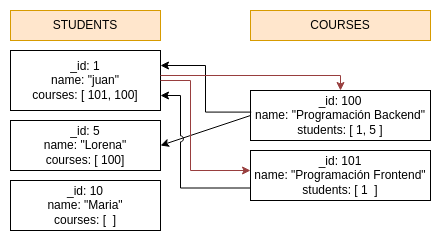

The diagram above was exported from draw.io. Its source (the exported page's mxGraphModel, read from the mxfile embedded in the PNG):
<mxGraphModel dx="795" dy="500" grid="1" gridSize="10" guides="1" tooltips="1" connect="1" arrows="1" fold="1" page="1" pageScale="1" pageWidth="827" pageHeight="1169" math="0" shadow="0">
  <root>
    <mxCell id="0" />
    <mxCell id="1" parent="0" />
    <mxCell id="TuLqTXlKOlTeSzECQSW8-16" value="" style="html=1;dashed=0;whiteSpace=wrap;strokeColor=none;" vertex="1" parent="1">
      <mxGeometry x="70" y="110" width="440" height="240" as="geometry" />
    </mxCell>
    <mxCell id="TuLqTXlKOlTeSzECQSW8-1" value="STUDENTS" style="html=1;dashed=0;whiteSpace=wrap;fillColor=#ffe6cc;strokeColor=#d79b00;" vertex="1" parent="1">
      <mxGeometry x="80" y="120" width="150" height="30" as="geometry" />
    </mxCell>
    <mxCell id="TuLqTXlKOlTeSzECQSW8-2" value="COURSES" style="html=1;dashed=0;whiteSpace=wrap;fillColor=#ffe6cc;strokeColor=#d79b00;" vertex="1" parent="1">
      <mxGeometry x="320" y="120" width="180" height="30" as="geometry" />
    </mxCell>
    <mxCell id="TuLqTXlKOlTeSzECQSW8-3" value="_id: 1&lt;div&gt;name: &quot;juan&quot;&lt;br&gt;courses: [ 101, 100]&lt;/div&gt;" style="html=1;dashed=0;whiteSpace=wrap;" vertex="1" parent="1">
      <mxGeometry x="80" y="160" width="150" height="60" as="geometry" />
    </mxCell>
    <mxCell id="TuLqTXlKOlTeSzECQSW8-4" value="_id: 100&lt;div&gt;name: &quot;Programación Backend&quot;&lt;/div&gt;&lt;div&gt;students: [ 1, 5 ]&lt;/div&gt;" style="html=1;dashed=0;whiteSpace=wrap;" vertex="1" parent="1">
      <mxGeometry x="320" y="200" width="180" height="50" as="geometry" />
    </mxCell>
    <mxCell id="TuLqTXlKOlTeSzECQSW8-7" value="_id: 5&lt;div&gt;name: &quot;Lorena&quot;&lt;br&gt;courses: [ 100]&lt;br&gt;&lt;/div&gt;" style="html=1;dashed=0;whiteSpace=wrap;" vertex="1" parent="1">
      <mxGeometry x="80" y="230" width="150" height="50" as="geometry" />
    </mxCell>
    <mxCell id="TuLqTXlKOlTeSzECQSW8-8" value="_id: 10&lt;div&gt;name: &quot;Maria&quot;&lt;br&gt;courses: [&amp;nbsp; ]&lt;br&gt;&lt;/div&gt;" style="html=1;dashed=0;whiteSpace=wrap;" vertex="1" parent="1">
      <mxGeometry x="80" y="290" width="150" height="50" as="geometry" />
    </mxCell>
    <mxCell id="TuLqTXlKOlTeSzECQSW8-9" value="" style="endArrow=classic;html=1;rounded=0;exitX=0.004;exitY=0.432;exitDx=0;exitDy=0;exitPerimeter=0;entryX=1;entryY=0.25;entryDx=0;entryDy=0;edgeStyle=orthogonalEdgeStyle;" edge="1" parent="1" source="TuLqTXlKOlTeSzECQSW8-4" target="TuLqTXlKOlTeSzECQSW8-3">
      <mxGeometry width="50" height="50" relative="1" as="geometry">
        <mxPoint x="250" y="260" as="sourcePoint" />
        <mxPoint x="300" y="210" as="targetPoint" />
      </mxGeometry>
    </mxCell>
    <mxCell id="TuLqTXlKOlTeSzECQSW8-10" value="" style="endArrow=classic;html=1;rounded=0;exitX=0;exitY=0.5;exitDx=0;exitDy=0;entryX=1;entryY=0.5;entryDx=0;entryDy=0;" edge="1" parent="1" source="TuLqTXlKOlTeSzECQSW8-4" target="TuLqTXlKOlTeSzECQSW8-7">
      <mxGeometry width="50" height="50" relative="1" as="geometry">
        <mxPoint x="331" y="192" as="sourcePoint" />
        <mxPoint x="243" y="186" as="targetPoint" />
      </mxGeometry>
    </mxCell>
    <mxCell id="TuLqTXlKOlTeSzECQSW8-13" style="edgeStyle=orthogonalEdgeStyle;rounded=0;orthogonalLoop=1;jettySize=auto;html=1;entryX=1;entryY=0.75;entryDx=0;entryDy=0;jumpStyle=arc;exitX=0;exitY=0.75;exitDx=0;exitDy=0;" edge="1" parent="1" source="TuLqTXlKOlTeSzECQSW8-11" target="TuLqTXlKOlTeSzECQSW8-3">
      <mxGeometry relative="1" as="geometry">
        <Array as="points">
          <mxPoint x="250" y="298" />
          <mxPoint x="250" y="205" />
        </Array>
      </mxGeometry>
    </mxCell>
    <mxCell id="TuLqTXlKOlTeSzECQSW8-11" value="_id: 101&lt;div&gt;name: &quot;Programación Frontend&quot;&lt;/div&gt;&lt;div&gt;students: [ 1&amp;nbsp; ]&lt;/div&gt;" style="html=1;dashed=0;whiteSpace=wrap;" vertex="1" parent="1">
      <mxGeometry x="320" y="260" width="180" height="50" as="geometry" />
    </mxCell>
    <mxCell id="TuLqTXlKOlTeSzECQSW8-14" style="edgeStyle=orthogonalEdgeStyle;rounded=0;orthogonalLoop=1;jettySize=auto;html=1;entryX=0.5;entryY=0;entryDx=0;entryDy=0;strokeColor=#983e3e;" edge="1" parent="1" source="TuLqTXlKOlTeSzECQSW8-3" target="TuLqTXlKOlTeSzECQSW8-4">
      <mxGeometry relative="1" as="geometry">
        <Array as="points">
          <mxPoint x="410" y="185" />
        </Array>
      </mxGeometry>
    </mxCell>
    <mxCell id="TuLqTXlKOlTeSzECQSW8-15" style="rounded=0;orthogonalLoop=1;jettySize=auto;html=1;strokeColor=#983e3e;exitX=1;exitY=0.5;exitDx=0;exitDy=0;edgeStyle=orthogonalEdgeStyle;" edge="1" parent="1" source="TuLqTXlKOlTeSzECQSW8-3">
      <mxGeometry relative="1" as="geometry">
        <mxPoint x="240" y="185" as="sourcePoint" />
        <mxPoint x="320" y="280" as="targetPoint" />
        <Array as="points">
          <mxPoint x="230" y="190" />
          <mxPoint x="260" y="190" />
          <mxPoint x="260" y="280" />
        </Array>
      </mxGeometry>
    </mxCell>
  </root>
</mxGraphModel>